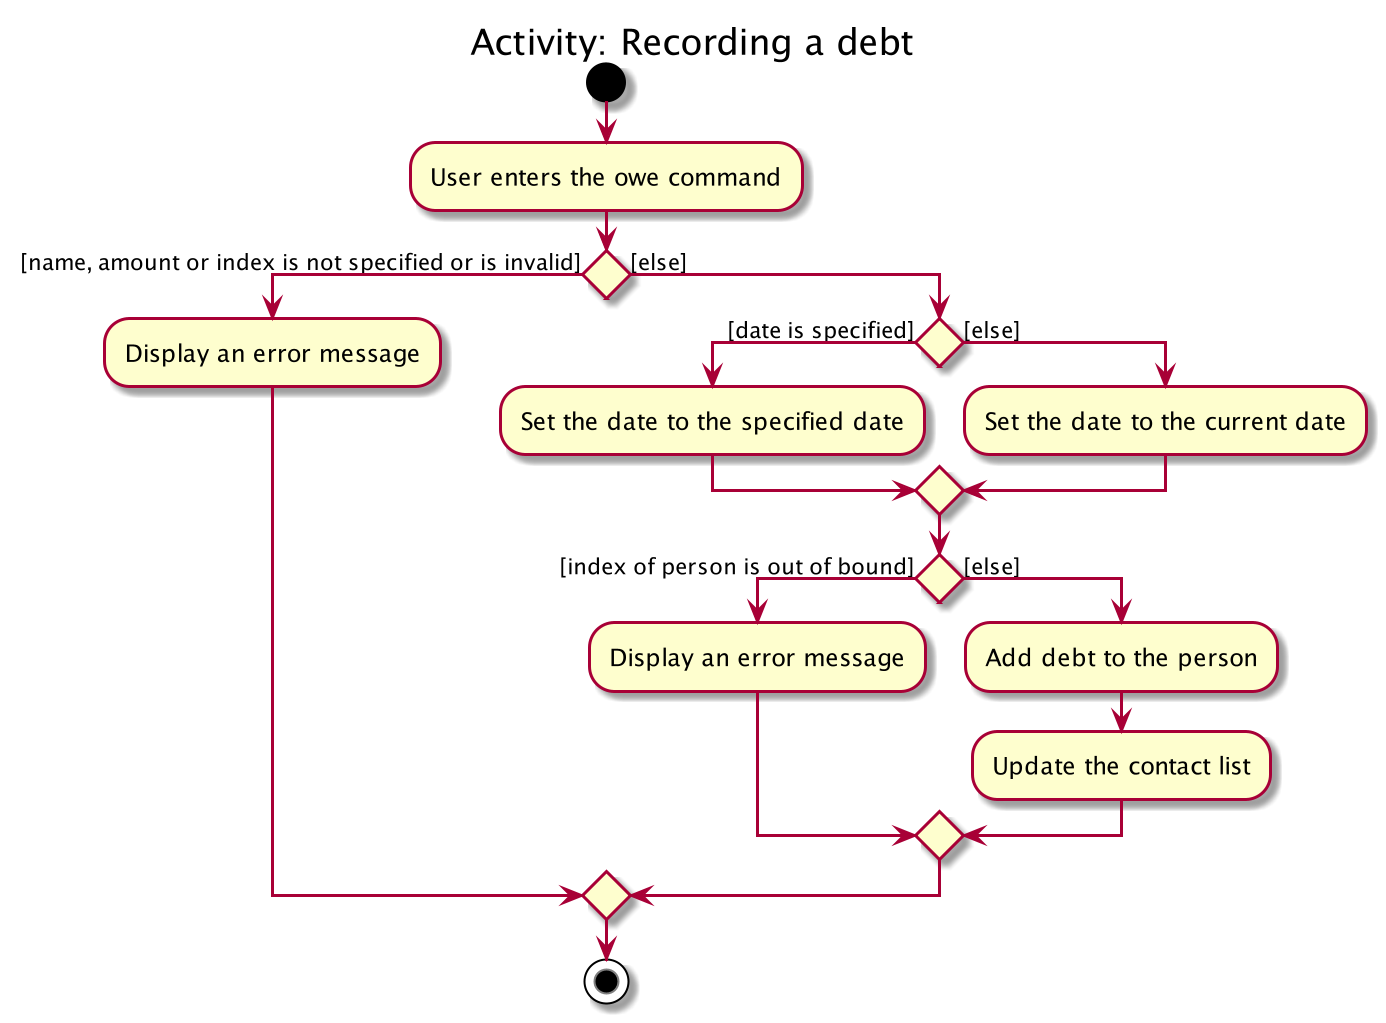

The diagram above was rendered by PlantUML. Its source (embedded in the PNG):
@startuml
title Activity: Recording a debt
start
:User enters the owe command;

if () then ([name, amount or index is not specified or is invalid])
    :Display an error message;
else ([else])
    if () then ([date is specified])
        :Set the date to the specified date;
    else ([else])
        :Set the date to the current date;
    endif
    if () then ([index of person is out of bound])
        :Display an error message;
    else ([else])
        :Add debt to the person;
        :Update the contact list;
    endif
endif
stop
@enduml